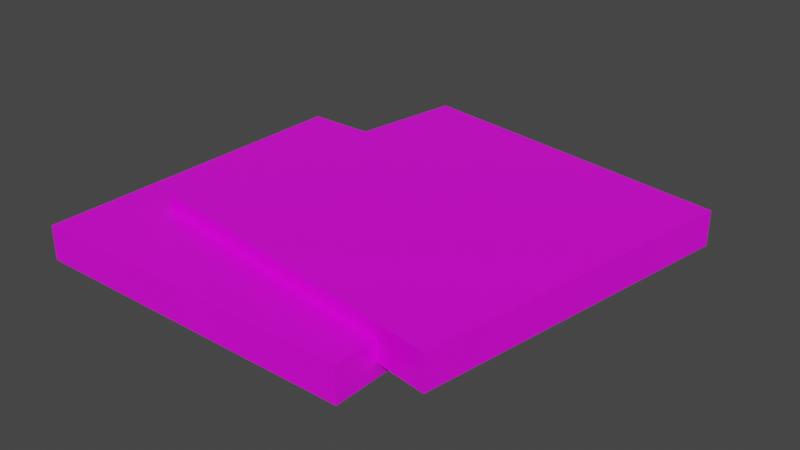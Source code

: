 # Source: Model_0.blend  (saved by Blender 2.80.75; exported with 4.5.12 LTS)
import bpy
from mathutils import Matrix  # noqa: F401  (used for matrix-valued properties, if any)

bpy.ops.wm.read_factory_settings(use_empty=True)
scene = bpy.context.scene
scene.name = 'Scene'

# ---- collections
col_collection = bpy.data.collections.new('Collection'); scene.collection.children.link(col_collection)

# ---- images (referenced by path relative to the original .blend; pixels are not part of the script)
import os
ASSET_DIR = os.environ.get("B2B_ASSET_DIR", "")  # directory of the original .blend (textures are referenced by path, not embedded)
HERE = os.path.dirname(os.path.abspath(__file__))  # packed textures are extracted next to this script under _unpacked/

def load_image(name, relpath, width, height, colorspace="sRGB"):
    """Load a texture the original file referenced (path relative to the .blend, or extracted next to this script)."""
    p = next((c for c in (os.path.join(HERE, relpath), os.path.join(ASSET_DIR, relpath)) if relpath and os.path.exists(c)), "")
    if p:
        img = bpy.data.images.load(p, check_existing=True)
        img.name = name
    else:  # same state as the original file: an image datablock whose file is absent (Cycles renders it pink)
        img = bpy.data.images.new(name, width, height)
        img.source = "FILE"
        img.filepath = "//" + (relpath or name)
    img.colorspace_settings.name = colorspace
    return img
img_gold_png = load_image('Gold.png', 'Gold.png', 1024, 1024, 'sRGB')

# ---- materials (node trees are filled in below, after node groups)
mat_material = bpy.data.materials.new('Material')
mat_material.alpha_threshold = 0.0
mat_material.use_transparent_shadow = False
mat_material.line_color = (0.0, 0.0, 0.0, 1.0)

# ---- material node trees
mat_material.use_nodes = True; mat_material.node_tree.nodes.clear()
_N = mat_material.node_tree.nodes; _L = mat_material.node_tree.links
n0 = _N.new('ShaderNodeOutputMaterial'); n0.name = 'Material Output'; n0.location = (300, 300)
n1 = _N.new('ShaderNodeBsdfPrincipled'); n1.name = 'Principled BSDF'; n1.location = (10, 300)
n1.distribution = 'GGX'
n1.subsurface_method = 'BURLEY'
n1.inputs[2].default_value = 0.4
n1.inputs[3].default_value = 1.45
n1.inputs[27].default_value = (0.0, 0.0, 0.0, 1.0)
n1.inputs[28].default_value = 1.0
n2 = _N.new('ShaderNodeTexImage'); n2.name = 'Image Texture'; n2.location = (-280, 275)
n2.image = img_gold_png
_L.new(n1.outputs[0], n0.inputs[0])
_L.new(n2.outputs[0], n1.inputs[0])
n0.is_active_output = True

# ---- world
world_world = bpy.data.worlds.new('World'); scene.world = world_world
world_world.use_nodes = True; world_world.node_tree.nodes.clear()
_N = world_world.node_tree.nodes; _L = world_world.node_tree.links
n0 = _N.new('ShaderNodeOutputWorld'); n0.name = 'World Output'; n0.location = (300, 300)
n1 = _N.new('ShaderNodeBackground'); n1.name = 'Background'; n1.location = (10, 300)
n1.inputs[0].default_value = (0.05088, 0.05088, 0.05088, 1.0)
_L.new(n1.outputs[0], n0.inputs[0])
n0.is_active_output = True
world_world.color = (0.05088, 0.05088, 0.05088)
world_world.use_sun_shadow = False
world_world.sun_shadow_jitter_overblur = 0.0

# ---- meshes
me_resource_coal = bpy.data.meshes.new('Resource_Coal')
me_resource_coal.from_pydata([(-0.2507, -0.1793, 0.04138), (0.2944, -0.2663, 0.04138), (0.3814, 0.2788, 0.04138), (-0.1637, 0.3658, 0.04138), (-0.2507, -0.1793, -0.01494), (-0.1637, 0.3658, -0.01494), (0.3814, 0.2788, -0.01494), (0.2944, -0.2663, -0.01494), (0.2944, -0.2663, -0.01494), (0.3814, 0.2788, -0.01494), (0.3814, 0.2788, 0.04138), (0.2944, -0.2663, 0.04138), (-0.2507, -0.1793, -0.01494), (0.2944, -0.2663, -0.01494), (0.2944, -0.2663, 0.04138), (-0.2507, -0.1793, 0.04138), (-0.1637, 0.3658, -0.01494), (-0.2507, -0.1793, -0.01494), (-0.2507, -0.1793, 0.04138), (-0.1637, 0.3658, 0.04138), (-0.1637, 0.3658, 0.04138), (0.3814, 0.2788, 0.04138), (0.3814, 0.2788, -0.01494), (-0.1637, 0.3658, -0.01494), (-0.3413, -0.3257, 0.01858), (0.2107, -0.3257, 0.01858), (0.2107, 0.2263, 0.01858), (-0.3413, 0.2263, 0.01858), (-0.3413, -0.3257, -0.03774), (-0.3413, 0.2263, -0.03774), (0.2107, 0.2263, -0.03774), (0.2107, -0.3257, -0.03774), (0.2107, -0.3257, -0.03774), (0.2107, 0.2263, -0.03774), (0.2107, 0.2263, 0.01858), (0.2107, -0.3257, 0.01858), (-0.3413, -0.3257, -0.03774), (0.2107, -0.3257, -0.03774), (0.2107, -0.3257, 0.01858), (-0.3413, -0.3257, 0.01858), (-0.3413, 0.2263, -0.03774), (-0.3413, -0.3257, -0.03774), (-0.3413, -0.3257, 0.01858), (-0.3413, 0.2263, 0.01858), (-0.3413, 0.2263, 0.01858), (0.2107, 0.2263, 0.01858), (0.2107, 0.2263, -0.03774), (-0.3413, 0.2263, -0.03774)], [], [(0, 1, 2), (3, 0, 2), (4, 5, 6), (7, 4, 6), (8, 9, 10), (11, 8, 10), (12, 13, 14), (15, 12, 14), (16, 17, 18), (19, 16, 18), (20, 21, 22), (23, 20, 22), (24, 25, 26), (27, 24, 26), (28, 29, 30), (31, 28, 30), (32, 33, 34), (35, 32, 34), (36, 37, 38), (39, 36, 38), (40, 41, 42), (43, 40, 42), (44, 45, 46), (47, 44, 46)])
me_resource_coal.polygons.foreach_set('use_smooth', [True] * 24)
_uv = me_resource_coal.uv_layers.new(name='UVMap')
_uv.uv.foreach_set('vector', [0.25, 0.75, 0.25, 0.75, 0.25, 0.75, 0.25, 0.75, 0.25, 0.75, 0.25, 0.75, 0.25, 0.75, 0.25, 0.75, 0.25, 0.75, 0.25, 0.75, 0.25, 0.75, 0.25, 0.75, 0.25, 0.75, 0.25, 0.75, 0.25, 0.75, 0.25, 0.75, 0.25, 0.75, 0.25, 0.75, 0.25, 0.75, 0.25, 0.75, 0.25, 0.75, 0.25, 0.75, 0.25, 0.75, 0.25, 0.75, 0.25, 0.75, 0.25, 0.75, 0.25, 0.75, 0.25, 0.75, 0.25, 0.75, 0.25, 0.75, 0.25, 0.75, 0.25, 0.75, 0.25, 0.75, 0.25, 0.75, 0.25, 0.75, 0.25, 0.75, 0.75, 0.25, 0.75, 0.25, 0.75, 0.25, 0.75, 0.25, 0.75, 0.25, 0.75, 0.25, 0.75, 0.25, 0.75, 0.25, 0.75, 0.25, 0.75, 0.25, 0.75, 0.25, 0.75, 0.25, 0.25, 0.75, 0.25, 0.75, 0.25, 0.75, 0.25, 0.75, 0.25, 0.75, 0.25, 0.75, 0.25, 0.75, 0.25, 0.75, 0.25, 0.75, 0.25, 0.75, 0.25, 0.75, 0.25, 0.75, 0.25, 0.75, 0.25, 0.75, 0.25, 0.75, 0.25, 0.75, 0.25, 0.75, 0.25, 0.75, 0.25, 0.75, 0.25, 0.75, 0.25, 0.75, 0.25, 0.75, 0.25, 0.75, 0.25, 0.75])
me_resource_coal.materials.append(mat_material)
me_resource_coal.use_remesh_fix_poles = True
me_resource_coal.use_remesh_preserve_attributes = False
me_resource_coal.use_mirror_vertex_groups = False
me_resource_coal.update()
me_resource_coal.normals_split_custom_set([tuple(v) for v in zip(*[iter([-5.654e-16, 0.0, 1.0, 1.223e-08, 0.0, 1.0, -1.696e-15, 0.0, 1.0, -1.223e-08, 0.0, 1.0, -5.654e-16, 0.0, 1.0, -1.696e-15, 0.0, 1.0, 0.0, 0.0, -1.0, 0.0, 0.0, -1.0, 0.0, 0.0, -1.0, 0.0, 0.0, -1.0, 0.0, 0.0, -1.0, 0.0, 0.0, -1.0, 0.9875, -0.1577, -2.894e-06, 0.9875, -0.1577, 5.842e-07, 0.9875, -0.1577, 3.435e-07, 0.9875, -0.1577, -3.134e-06, 0.9875, -0.1577, -2.894e-06, 0.9875, -0.1577, 3.435e-07, -0.1577, -0.9875, 4.915e-07, -0.1577, -0.9875, 6.671e-07, -0.1577, -0.9875, 6.549e-07, -0.1577, -0.9875, 4.793e-07, -0.1577, -0.9875, 4.915e-07, -0.1577, -0.9875, 6.549e-07, -0.9875, 0.1577, 1.937e-06, -0.9875, 0.1577, 3.081e-06, -0.9875, 0.1577, 3.002e-06, -0.9875, 0.1577, 1.857e-06, -0.9875, 0.1577, 1.937e-06, -0.9875, 0.1577, 3.002e-06, 0.1577, 0.9875, -1.083e-06, 0.1577, 0.9875, -2.876e-06, 0.1577, 0.9875, -2.752e-06, 0.1577, 0.9875, -9.586e-07, 0.1577, 0.9875, -1.083e-06, 0.1577, 0.9875, -2.752e-06, 0.0, 0.0, 1.0, 0.0, 0.0, 1.0, 0.0, 0.0, 1.0, 0.0, 0.0, 1.0, 0.0, 0.0, 1.0, 0.0, 0.0, 1.0, 4.619e-10, 0.0, -1.0, -1.13e-08, 0.0, -1.0, 4.619e-10, 0.0, -1.0, 1.223e-08, 0.0, -1.0, 4.619e-10, 0.0, -1.0, 4.619e-10, 0.0, -1.0, 1.0, -3.49e-08, -3.362e-06, 1.0, -5.392e-07, 1.587e-06, 1.0, -5.043e-07, 1.245e-06, 1.0, 0.0, -3.704e-06, 1.0, -3.49e-08, -3.362e-06, 1.0, -5.043e-07, 1.245e-06, -4.542e-08, -1.0, -2.469e-06, -7.019e-07, -1.0, 3.413e-06, -6.565e-07, -1.0, 3.006e-06, 0.0, -1.0, -2.876e-06, -4.542e-08, -1.0, -2.469e-06, -6.565e-07, -1.0, 3.006e-06, -1.0, 2.319e-07, -2.339e-13, -1.0, 1.198e-07, 5.143e-13, -1.0, 1.276e-07, 4.625e-13, -1.0, 2.397e-07, -2.857e-13, -1.0, 2.319e-07, -2.339e-13, -1.0, 1.276e-07, 4.625e-13, 3.405e-07, 1.0, -2.064e-06, 1.89e-07, 1.0, -4.177e-06, 1.994e-07, 1.0, -4.031e-06, 3.509e-07, 1.0, -1.917e-06, 3.405e-07, 1.0, -2.064e-06, 1.994e-07, 1.0, -4.031e-06])] * 3)])

# ---- objects
ob_model_0 = bpy.data.objects.new('Model_0', me_resource_coal)

# ---- transforms, parenting, visibility, modifiers, constraints
ob_model_0.location = (0.0, 0.0, 0.0)
ob_model_0.lineart.crease_threshold = 0.0

# ---- collection membership
col_collection.objects.link(ob_model_0)

# ---- scene / render settings (as saved in the file)
scene.frame_start = 1; scene.frame_end = 250; scene.frame_set(178)
scene.render.engine = 'BLENDER_EEVEE_NEXT'
scene.cycles.use_denoising = False
scene.cycles.samples = 128
scene.cycles.sampling_pattern = 'TABULATED_SOBOL'
scene.cycles.use_adaptive_sampling = False
scene.cycles.use_light_tree = False
scene.view_settings.view_transform = 'Filmic'
bpy.context.view_layer.update()

# ---- added for rendering (the .blend has no active camera and no usable light): camera, sun
cam_auto = bpy.data.cameras.new('AutoCamera')
cam_auto.lens = 50.0
cam_auto.sensor_width = 36.0
cam_auto.clip_end = 1000.0
ob_auto_camera = bpy.data.objects.new('AutoCamera', cam_auto)
scene.collection.objects.link(ob_auto_camera)
ob_auto_camera.location = (0.948387, -1.094, 0.744508)
ob_auto_camera.rotation_euler = (1.09748, -7.21219e-08, 0.694738)
scene.camera = ob_auto_camera
light_auto_sun = bpy.data.lights.new('AutoSun', 'SUN')
light_auto_sun.energy = 3.0
light_auto_sun.angle = 0.0523599
ob_auto_sun = bpy.data.objects.new('AutoSun', light_auto_sun)
scene.collection.objects.link(ob_auto_sun)
ob_auto_sun.rotation_euler = (0.872665, 0.174533, 0.523599)
bpy.context.view_layer.update()
